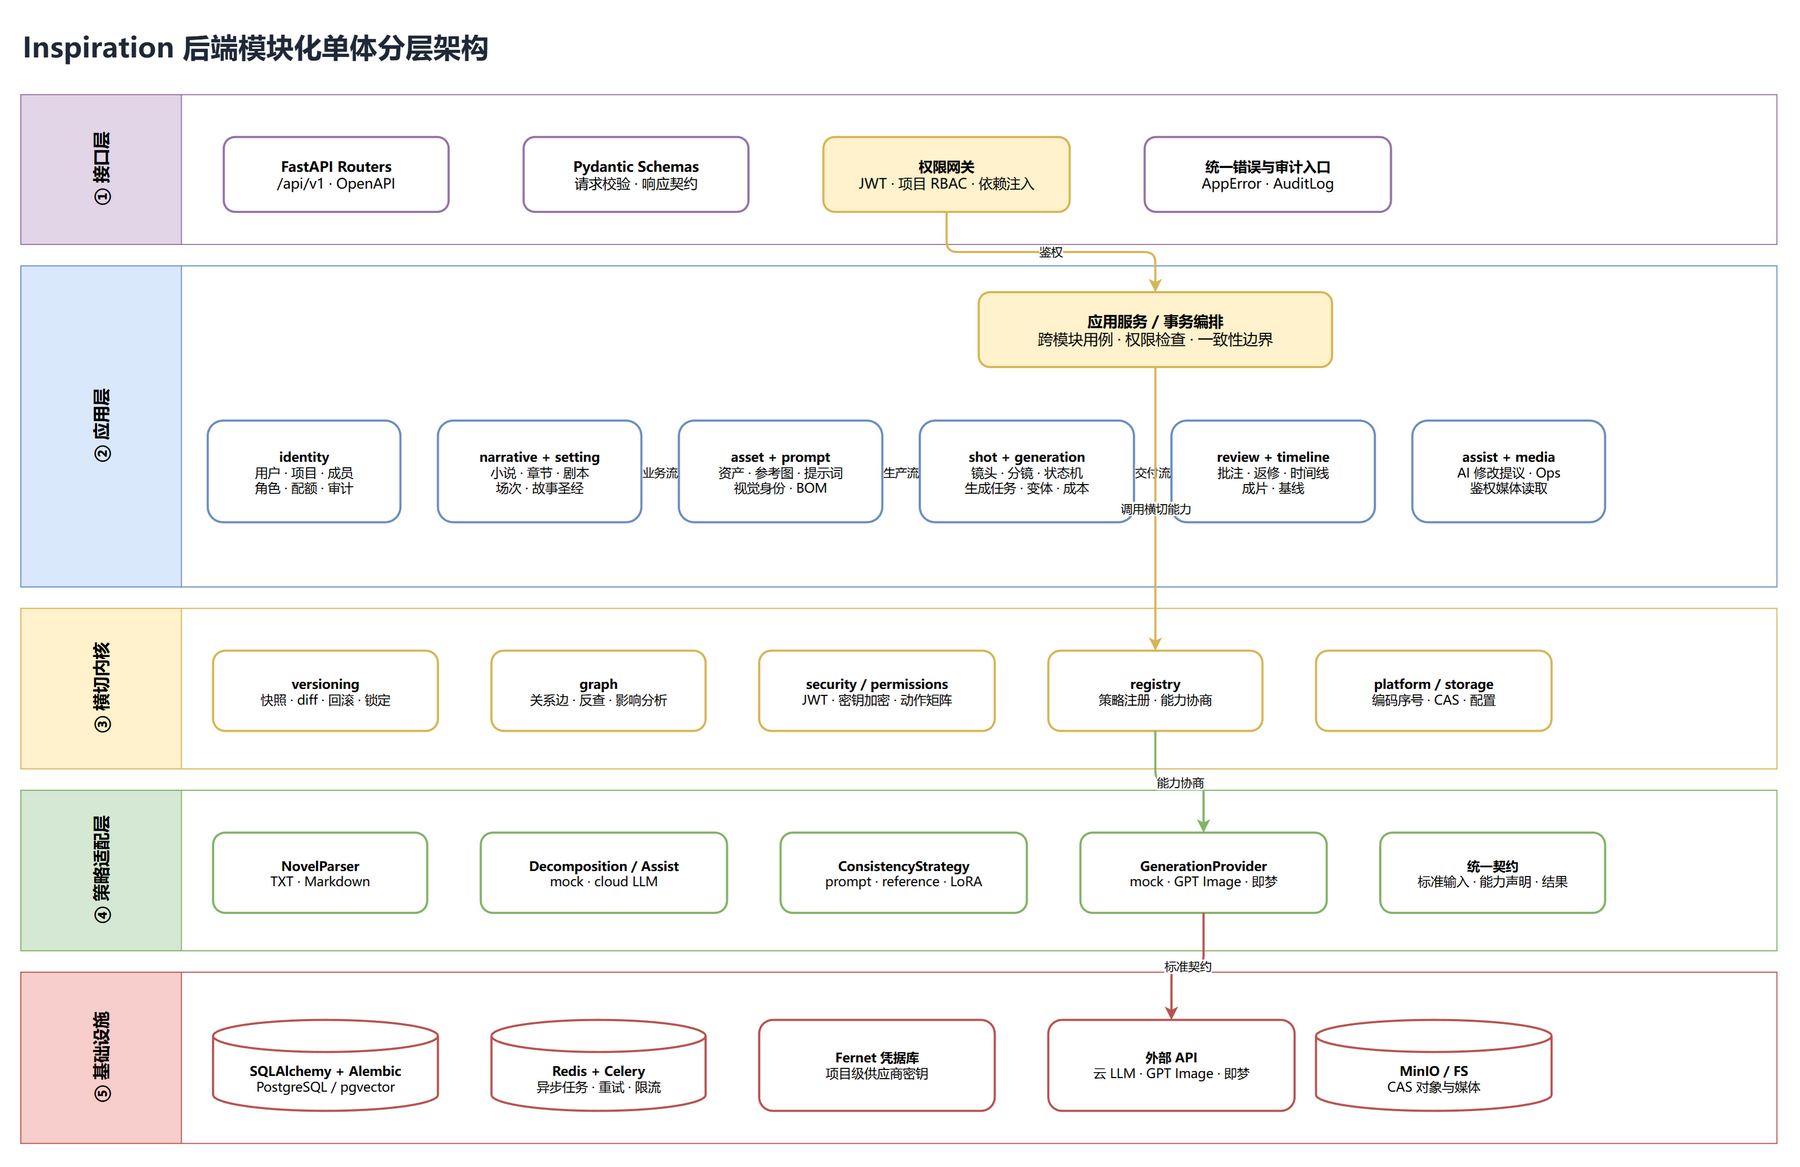

The diagram above was exported from draw.io. Its source (the exported page's mxGraphModel, read from the mxfile embedded in the PNG):
<mxGraphModel dx="1800" dy="1100" grid="1" gridSize="10" guides="1" tooltips="1" connect="1" arrows="1" fold="1" page="1" pageScale="1" pageWidth="1654" pageHeight="1169" math="0" shadow="0" adaptiveColors="auto">
  <root>
    <mxCell id="0" />
    <mxCell id="1" parent="0" />
    <mxCell id="title" value="Inspiration 后端模块化单体分层架构" style="text;html=1;align=left;verticalAlign=middle;fontFamily=Microsoft YaHei;fontSize=26;fontStyle=1;fontColor=#1F2937;" vertex="1" parent="1">
      <mxGeometry x="40" y="20" width="1640" height="50" as="geometry" />
    </mxCell>
    <mxCell id="interface" value="① 接口层" style="swimlane;horizontal=0;startSize=150;fillColor=#E1D5E7;strokeColor=#9673A6;html=1;fontFamily=Microsoft YaHei;fontSize=16;fontStyle=1;" vertex="1" parent="1">
      <mxGeometry x="40" y="90" width="1640" height="140" as="geometry" />
    </mxCell>
    <mxCell id="routers" value="&lt;b&gt;FastAPI Routers&lt;/b&gt;&lt;br&gt;/api/v1 · OpenAPI" style="rounded=1;whiteSpace=wrap;html=1;fontFamily=Microsoft YaHei;fontSize=13;fillColor=#FFFFFF;strokeColor=#9673A6;strokeWidth=2;" vertex="1" parent="interface">
      <mxGeometry x="190" y="40" width="210" height="70" as="geometry" />
    </mxCell>
    <mxCell id="schemas" value="&lt;b&gt;Pydantic Schemas&lt;/b&gt;&lt;br&gt;请求校验 · 响应契约" style="rounded=1;whiteSpace=wrap;html=1;fontFamily=Microsoft YaHei;fontSize=13;fillColor=#FFFFFF;strokeColor=#9673A6;strokeWidth=2;" vertex="1" parent="interface">
      <mxGeometry x="470" y="40" width="210" height="70" as="geometry" />
    </mxCell>
    <mxCell id="gateway" value="&lt;b&gt;权限网关&lt;/b&gt;&lt;br&gt;JWT · 项目 RBAC · 依赖注入" style="rounded=1;whiteSpace=wrap;html=1;fontFamily=Microsoft YaHei;fontSize=13;fillColor=#FFF2CC;strokeColor=#D6B656;strokeWidth=2;" vertex="1" parent="interface">
      <mxGeometry x="750" y="40" width="230" height="70" as="geometry" />
    </mxCell>
    <mxCell id="errors" value="&lt;b&gt;统一错误与审计入口&lt;/b&gt;&lt;br&gt;AppError · AuditLog" style="rounded=1;whiteSpace=wrap;html=1;fontFamily=Microsoft YaHei;fontSize=13;fillColor=#FFFFFF;strokeColor=#9673A6;strokeWidth=2;" vertex="1" parent="interface">
      <mxGeometry x="1050" y="40" width="230" height="70" as="geometry" />
    </mxCell>
    <mxCell id="application" value="② 应用层" style="swimlane;horizontal=0;startSize=150;fillColor=#DAE8FC;strokeColor=#6C8EBF;html=1;fontFamily=Microsoft YaHei;fontSize=16;fontStyle=1;" vertex="1" parent="1">
      <mxGeometry x="40" y="250" width="1640" height="300" as="geometry" />
    </mxCell>
    <mxCell id="servicehub" value="&lt;b&gt;应用服务 / 事务编排&lt;/b&gt;&lt;br&gt;跨模块用例 · 权限检查 · 一致性边界" style="rounded=1;whiteSpace=wrap;html=1;fontFamily=Microsoft YaHei;fontSize=14;fillColor=#FFF2CC;strokeColor=#D6B656;strokeWidth=2;" vertex="1" parent="application">
      <mxGeometry x="895" y="25" width="330" height="70" as="geometry" />
    </mxCell>
    <mxCell id="identity" value="&lt;b&gt;identity&lt;/b&gt;&lt;br&gt;用户 · 项目 · 成员&lt;br&gt;角色 · 配额 · 审计" style="rounded=1;whiteSpace=wrap;html=1;fontFamily=Microsoft YaHei;fontSize=12;fillColor=#FFFFFF;strokeColor=#6C8EBF;strokeWidth=2;" vertex="1" parent="application">
      <mxGeometry x="175" y="145" width="180" height="95" as="geometry" />
    </mxCell>
    <mxCell id="content" value="&lt;b&gt;narrative + setting&lt;/b&gt;&lt;br&gt;小说 · 章节 · 剧本&lt;br&gt;场次 · 故事圣经" style="rounded=1;whiteSpace=wrap;html=1;fontFamily=Microsoft YaHei;fontSize=12;fillColor=#FFFFFF;strokeColor=#6C8EBF;strokeWidth=2;" vertex="1" parent="application">
      <mxGeometry x="390" y="145" width="190" height="95" as="geometry" />
    </mxCell>
    <mxCell id="assets" value="&lt;b&gt;asset + prompt&lt;/b&gt;&lt;br&gt;资产 · 参考图 · 提示词&lt;br&gt;视觉身份 · BOM" style="rounded=1;whiteSpace=wrap;html=1;fontFamily=Microsoft YaHei;fontSize=12;fillColor=#FFFFFF;strokeColor=#6C8EBF;strokeWidth=2;" vertex="1" parent="application">
      <mxGeometry x="615" y="145" width="190" height="95" as="geometry" />
    </mxCell>
    <mxCell id="production" value="&lt;b&gt;shot + generation&lt;/b&gt;&lt;br&gt;镜头 · 分镜 · 状态机&lt;br&gt;生成任务 · 变体 · 成本" style="rounded=1;whiteSpace=wrap;html=1;fontFamily=Microsoft YaHei;fontSize=12;fillColor=#FFFFFF;strokeColor=#6C8EBF;strokeWidth=2;" vertex="1" parent="application">
      <mxGeometry x="840" y="145" width="200" height="95" as="geometry" />
    </mxCell>
    <mxCell id="delivery" value="&lt;b&gt;review + timeline&lt;/b&gt;&lt;br&gt;批注 · 返修 · 时间线&lt;br&gt;成片 · 基线" style="rounded=1;whiteSpace=wrap;html=1;fontFamily=Microsoft YaHei;fontSize=12;fillColor=#FFFFFF;strokeColor=#6C8EBF;strokeWidth=2;" vertex="1" parent="application">
      <mxGeometry x="1075" y="145" width="190" height="95" as="geometry" />
    </mxCell>
    <mxCell id="assistmedia" value="&lt;b&gt;assist + media&lt;/b&gt;&lt;br&gt;AI 修改提议 · Ops&lt;br&gt;鉴权媒体读取" style="rounded=1;whiteSpace=wrap;html=1;fontFamily=Microsoft YaHei;fontSize=12;fillColor=#FFFFFF;strokeColor=#6C8EBF;strokeWidth=2;" vertex="1" parent="application">
      <mxGeometry x="1300" y="145" width="180" height="95" as="geometry" />
    </mxCell>
    <mxCell id="kernel" value="③ 横切内核" style="swimlane;horizontal=0;startSize=150;fillColor=#FFF2CC;strokeColor=#D6B656;html=1;fontFamily=Microsoft YaHei;fontSize=16;fontStyle=1;" vertex="1" parent="1">
      <mxGeometry x="40" y="570" width="1640" height="150" as="geometry" />
    </mxCell>
    <mxCell id="versioning" value="&lt;b&gt;versioning&lt;/b&gt;&lt;br&gt;快照 · diff · 回滚 · 锁定" style="rounded=1;whiteSpace=wrap;html=1;fontFamily=Microsoft YaHei;fontSize=12;fillColor=#FFFFFF;strokeColor=#D6B656;strokeWidth=2;" vertex="1" parent="kernel">
      <mxGeometry x="180" y="40" width="210" height="75" as="geometry" />
    </mxCell>
    <mxCell id="graph" value="&lt;b&gt;graph&lt;/b&gt;&lt;br&gt;关系边 · 反查 · 影响分析" style="rounded=1;whiteSpace=wrap;html=1;fontFamily=Microsoft YaHei;fontSize=12;fillColor=#FFFFFF;strokeColor=#D6B656;strokeWidth=2;" vertex="1" parent="kernel">
      <mxGeometry x="440" y="40" width="200" height="75" as="geometry" />
    </mxCell>
    <mxCell id="security" value="&lt;b&gt;security / permissions&lt;/b&gt;&lt;br&gt;JWT · 密钥加密 · 动作矩阵" style="rounded=1;whiteSpace=wrap;html=1;fontFamily=Microsoft YaHei;fontSize=12;fillColor=#FFFFFF;strokeColor=#D6B656;strokeWidth=2;" vertex="1" parent="kernel">
      <mxGeometry x="690" y="40" width="220" height="75" as="geometry" />
    </mxCell>
    <mxCell id="registrycore" value="&lt;b&gt;registry&lt;/b&gt;&lt;br&gt;策略注册 · 能力协商" style="rounded=1;whiteSpace=wrap;html=1;fontFamily=Microsoft YaHei;fontSize=12;fillColor=#FFFFFF;strokeColor=#D6B656;strokeWidth=2;" vertex="1" parent="kernel">
      <mxGeometry x="960" y="40" width="200" height="75" as="geometry" />
    </mxCell>
    <mxCell id="platform" value="&lt;b&gt;platform / storage&lt;/b&gt;&lt;br&gt;编码序号 · CAS · 配置" style="rounded=1;whiteSpace=wrap;html=1;fontFamily=Microsoft YaHei;fontSize=12;fillColor=#FFFFFF;strokeColor=#D6B656;strokeWidth=2;" vertex="1" parent="kernel">
      <mxGeometry x="1210" y="40" width="220" height="75" as="geometry" />
    </mxCell>
    <mxCell id="adapters" value="④ 策略适配层" style="swimlane;horizontal=0;startSize=150;fillColor=#D5E8D4;strokeColor=#82B366;html=1;fontFamily=Microsoft YaHei;fontSize=16;fontStyle=1;" vertex="1" parent="1">
      <mxGeometry x="40" y="740" width="1640" height="150" as="geometry" />
    </mxCell>
    <mxCell id="parser" value="&lt;b&gt;NovelParser&lt;/b&gt;&lt;br&gt;TXT · Markdown" style="rounded=1;whiteSpace=wrap;html=1;fontFamily=Microsoft YaHei;fontSize=12;fillColor=#FFFFFF;strokeColor=#82B366;strokeWidth=2;" vertex="1" parent="adapters">
      <mxGeometry x="180" y="40" width="200" height="75" as="geometry" />
    </mxCell>
    <mxCell id="decompose" value="&lt;b&gt;Decomposition / Assist&lt;/b&gt;&lt;br&gt;mock · cloud LLM" style="rounded=1;whiteSpace=wrap;html=1;fontFamily=Microsoft YaHei;fontSize=12;fillColor=#FFFFFF;strokeColor=#82B366;strokeWidth=2;" vertex="1" parent="adapters">
      <mxGeometry x="430" y="40" width="230" height="75" as="geometry" />
    </mxCell>
    <mxCell id="consistency" value="&lt;b&gt;ConsistencyStrategy&lt;/b&gt;&lt;br&gt;prompt · reference · LoRA" style="rounded=1;whiteSpace=wrap;html=1;fontFamily=Microsoft YaHei;fontSize=12;fillColor=#FFFFFF;strokeColor=#82B366;strokeWidth=2;" vertex="1" parent="adapters">
      <mxGeometry x="710" y="40" width="230" height="75" as="geometry" />
    </mxCell>
    <mxCell id="providers" value="&lt;b&gt;GenerationProvider&lt;/b&gt;&lt;br&gt;mock · GPT Image · 即梦" style="rounded=1;whiteSpace=wrap;html=1;fontFamily=Microsoft YaHei;fontSize=12;fillColor=#FFFFFF;strokeColor=#82B366;strokeWidth=2;" vertex="1" parent="adapters">
      <mxGeometry x="990" y="40" width="230" height="75" as="geometry" />
    </mxCell>
    <mxCell id="contracts" value="&lt;b&gt;统一契约&lt;/b&gt;&lt;br&gt;标准输入 · 能力声明 · 结果" style="rounded=1;whiteSpace=wrap;html=1;fontFamily=Microsoft YaHei;fontSize=12;fillColor=#FFFFFF;strokeColor=#82B366;strokeWidth=2;" vertex="1" parent="adapters">
      <mxGeometry x="1270" y="40" width="210" height="75" as="geometry" />
    </mxCell>
    <mxCell id="infra" value="⑤ 基础设施" style="swimlane;horizontal=0;startSize=150;fillColor=#F8CECC;strokeColor=#B85450;html=1;fontFamily=Microsoft YaHei;fontSize=16;fontStyle=1;" vertex="1" parent="1">
      <mxGeometry x="40" y="910" width="1640" height="160" as="geometry" />
    </mxCell>
    <mxCell id="sqlalchemy" value="&lt;b&gt;SQLAlchemy + Alembic&lt;/b&gt;&lt;br&gt;PostgreSQL / pgvector" style="shape=cylinder3;whiteSpace=wrap;html=1;boundedLbl=1;backgroundOutline=1;fontFamily=Microsoft YaHei;fontSize=12;fillColor=#FFFFFF;strokeColor=#B85450;strokeWidth=2;" vertex="1" parent="infra">
      <mxGeometry x="180" y="45" width="210" height="85" as="geometry" />
    </mxCell>
    <mxCell id="celery" value="&lt;b&gt;Redis + Celery&lt;/b&gt;&lt;br&gt;异步任务 · 重试 · 限流" style="shape=cylinder3;whiteSpace=wrap;html=1;boundedLbl=1;backgroundOutline=1;fontFamily=Microsoft YaHei;fontSize=12;fillColor=#FFFFFF;strokeColor=#B85450;strokeWidth=2;" vertex="1" parent="infra">
      <mxGeometry x="440" y="45" width="200" height="85" as="geometry" />
    </mxCell>
    <mxCell id="objectstore" value="&lt;b&gt;MinIO / FS&lt;/b&gt;&lt;br&gt;CAS 对象与媒体" style="shape=cylinder3;whiteSpace=wrap;html=1;boundedLbl=1;backgroundOutline=1;fontFamily=Microsoft YaHei;fontSize=12;fillColor=#FFFFFF;strokeColor=#B85450;strokeWidth=2;" vertex="1" parent="infra">
      <mxGeometry x="1210" y="45" width="220" height="85" as="geometry" />
    </mxCell>
    <mxCell id="externalapi" value="&lt;b&gt;外部 API&lt;/b&gt;&lt;br&gt;云 LLM · GPT Image · 即梦" style="rounded=1;whiteSpace=wrap;html=1;fontFamily=Microsoft YaHei;fontSize=12;fillColor=#FFFFFF;strokeColor=#B85450;strokeWidth=2;" vertex="1" parent="infra">
      <mxGeometry x="960" y="45" width="230" height="85" as="geometry" />
    </mxCell>
    <mxCell id="fernet" value="&lt;b&gt;Fernet 凭据库&lt;/b&gt;&lt;br&gt;项目级供应商密钥" style="rounded=1;whiteSpace=wrap;html=1;fontFamily=Microsoft YaHei;fontSize=12;fillColor=#FFFFFF;strokeColor=#B85450;strokeWidth=2;" vertex="1" parent="infra">
      <mxGeometry x="690" y="45" width="220" height="85" as="geometry" />
    </mxCell>
    <mxCell id="e2" value="鉴权" style="edgeStyle=orthogonalEdgeStyle;rounded=1;html=1;fontFamily=Microsoft YaHei;fontSize=11;strokeColor=#D6B656;strokeWidth=2;endArrow=classic;" edge="1" source="gateway" target="servicehub" parent="1">
      <mxGeometry relative="1" as="geometry" />
    </mxCell>
    <mxCell id="e3" value="业务流" style="edgeStyle=orthogonalEdgeStyle;rounded=1;html=1;fontFamily=Microsoft YaHei;fontSize=11;strokeColor=#6C8EBF;strokeWidth=2;endArrow=classic;" edge="1" source="content" target="assets" parent="1">
      <mxGeometry relative="1" as="geometry" />
    </mxCell>
    <mxCell id="e4" value="生产流" style="edgeStyle=orthogonalEdgeStyle;rounded=1;html=1;fontFamily=Microsoft YaHei;fontSize=11;strokeColor=#6C8EBF;strokeWidth=2;endArrow=classic;" edge="1" source="assets" target="production" parent="1">
      <mxGeometry relative="1" as="geometry" />
    </mxCell>
    <mxCell id="e5" value="交付流" style="edgeStyle=orthogonalEdgeStyle;rounded=1;html=1;fontFamily=Microsoft YaHei;fontSize=11;strokeColor=#6C8EBF;strokeWidth=2;endArrow=classic;" edge="1" source="production" target="delivery" parent="1">
      <mxGeometry relative="1" as="geometry" />
    </mxCell>
    <mxCell id="e6" value="调用横切能力" style="edgeStyle=orthogonalEdgeStyle;rounded=1;html=1;fontFamily=Microsoft YaHei;fontSize=11;strokeColor=#D6B656;strokeWidth=2;endArrow=classic;" edge="1" source="servicehub" target="registrycore" parent="1">
      <mxGeometry relative="1" as="geometry" />
    </mxCell>
    <mxCell id="e9" value="能力协商" style="edgeStyle=orthogonalEdgeStyle;rounded=1;html=1;fontFamily=Microsoft YaHei;fontSize=11;strokeColor=#82B366;strokeWidth=2;endArrow=classic;" edge="1" source="registrycore" target="providers" parent="1">
      <mxGeometry relative="1" as="geometry" />
    </mxCell>
    <mxCell id="e13" value="标准契约" style="edgeStyle=orthogonalEdgeStyle;rounded=1;html=1;fontFamily=Microsoft YaHei;fontSize=11;strokeColor=#B85450;strokeWidth=2;endArrow=classic;" edge="1" source="providers" target="externalapi" parent="1">
      <mxGeometry relative="1" as="geometry" />
    </mxCell>
  </root>
</mxGraphModel>